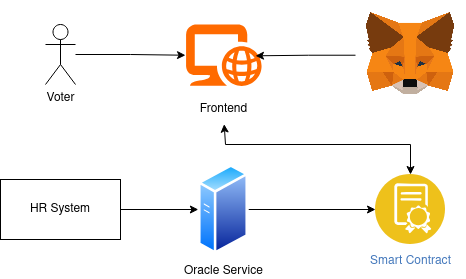

The diagram above was exported from draw.io. Its source (the exported page's mxGraphModel, read from the mxfile embedded in the PNG):
<mxGraphModel dx="647" dy="606" grid="1" gridSize="10" guides="1" tooltips="1" connect="1" arrows="1" fold="1" page="1" pageScale="1" pageWidth="850" pageHeight="1100" math="0" shadow="0">
  <root>
    <mxCell id="0" />
    <mxCell id="1" parent="0" />
    <mxCell id="tCOpS0YpMQwR-B4MzEak-9" value="" style="edgeStyle=orthogonalEdgeStyle;rounded=0;orthogonalLoop=1;jettySize=auto;html=1;" edge="1" parent="1" source="tCOpS0YpMQwR-B4MzEak-2" target="tCOpS0YpMQwR-B4MzEak-3">
      <mxGeometry relative="1" as="geometry" />
    </mxCell>
    <mxCell id="tCOpS0YpMQwR-B4MzEak-2" value="Voter" style="shape=umlActor;verticalLabelPosition=bottom;verticalAlign=top;html=1;outlineConnect=0;" vertex="1" parent="1">
      <mxGeometry x="80" y="280" width="30" height="60" as="geometry" />
    </mxCell>
    <mxCell id="tCOpS0YpMQwR-B4MzEak-3" value="" style="points=[];aspect=fixed;html=1;align=center;shadow=0;dashed=0;fillColor=#FF6A00;strokeColor=none;shape=mxgraph.alibaba_cloud.domain_and_website;" vertex="1" parent="1">
      <mxGeometry x="220" y="280" width="76.08" height="61.4" as="geometry" />
    </mxCell>
    <mxCell id="tCOpS0YpMQwR-B4MzEak-4" value="Frontend" style="text;html=1;align=center;verticalAlign=middle;resizable=0;points=[];autosize=1;strokeColor=none;fillColor=none;" vertex="1" parent="1">
      <mxGeometry x="223.04" y="350" width="70" height="30" as="geometry" />
    </mxCell>
    <mxCell id="tCOpS0YpMQwR-B4MzEak-11" value="" style="edgeStyle=orthogonalEdgeStyle;rounded=0;orthogonalLoop=1;jettySize=auto;html=1;entryX=0.92;entryY=0.51;entryDx=0;entryDy=0;entryPerimeter=0;" edge="1" parent="1" source="tCOpS0YpMQwR-B4MzEak-5" target="tCOpS0YpMQwR-B4MzEak-3">
      <mxGeometry relative="1" as="geometry" />
    </mxCell>
    <mxCell id="tCOpS0YpMQwR-B4MzEak-5" value="" style="shape=image;verticalLabelPosition=bottom;labelBackgroundColor=default;verticalAlign=top;aspect=fixed;imageAspect=0;image=https://upload.wikimedia.org/wikipedia/commons/thumb/3/36/MetaMask_Fox.svg/1200px-MetaMask_Fox.svg.png;" vertex="1" parent="1">
      <mxGeometry x="390" y="255.7" width="110" height="110" as="geometry" />
    </mxCell>
    <mxCell id="tCOpS0YpMQwR-B4MzEak-6" value="&lt;span&gt;Smart Contract&lt;/span&gt;" style="image;aspect=fixed;perimeter=ellipsePerimeter;html=1;align=center;shadow=0;dashed=0;fontColor=#4277BB;labelBackgroundColor=default;fontSize=12;spacingTop=3;image=img/lib/ibm/blockchain/smart_contract.svg;" vertex="1" parent="1">
      <mxGeometry x="410" y="430" width="70" height="70" as="geometry" />
    </mxCell>
    <mxCell id="tCOpS0YpMQwR-B4MzEak-7" value="Oracle Service" style="image;aspect=fixed;perimeter=ellipsePerimeter;html=1;align=center;shadow=0;dashed=0;spacingTop=3;image=img/lib/active_directory/generic_server.svg;" vertex="1" parent="1">
      <mxGeometry x="232.84" y="420" width="50.4" height="90" as="geometry" />
    </mxCell>
    <mxCell id="tCOpS0YpMQwR-B4MzEak-13" value="" style="edgeStyle=orthogonalEdgeStyle;rounded=0;orthogonalLoop=1;jettySize=auto;html=1;" edge="1" parent="1" source="tCOpS0YpMQwR-B4MzEak-8" target="tCOpS0YpMQwR-B4MzEak-7">
      <mxGeometry relative="1" as="geometry" />
    </mxCell>
    <mxCell id="tCOpS0YpMQwR-B4MzEak-8" value="HR System" style="rounded=0;whiteSpace=wrap;html=1;" vertex="1" parent="1">
      <mxGeometry x="35" y="435" width="120" height="60" as="geometry" />
    </mxCell>
    <mxCell id="tCOpS0YpMQwR-B4MzEak-12" value="" style="endArrow=classic;startArrow=classic;html=1;rounded=0;entryX=0.5;entryY=0;entryDx=0;entryDy=0;exitX=0.509;exitY=0.989;exitDx=0;exitDy=0;exitPerimeter=0;" edge="1" parent="1" source="tCOpS0YpMQwR-B4MzEak-4" target="tCOpS0YpMQwR-B4MzEak-6">
      <mxGeometry width="50" height="50" relative="1" as="geometry">
        <mxPoint x="200" y="360" as="sourcePoint" />
        <mxPoint x="250" y="310" as="targetPoint" />
        <Array as="points">
          <mxPoint x="260" y="400" />
          <mxPoint x="445" y="400" />
        </Array>
      </mxGeometry>
    </mxCell>
    <mxCell id="tCOpS0YpMQwR-B4MzEak-14" value="" style="edgeStyle=orthogonalEdgeStyle;rounded=0;orthogonalLoop=1;jettySize=auto;html=1;entryX=0;entryY=0.5;entryDx=0;entryDy=0;exitX=1;exitY=0.5;exitDx=0;exitDy=0;" edge="1" parent="1" source="tCOpS0YpMQwR-B4MzEak-7" target="tCOpS0YpMQwR-B4MzEak-6">
      <mxGeometry relative="1" as="geometry">
        <mxPoint x="200" y="460" as="sourcePoint" />
        <mxPoint x="278" y="460" as="targetPoint" />
      </mxGeometry>
    </mxCell>
  </root>
</mxGraphModel>